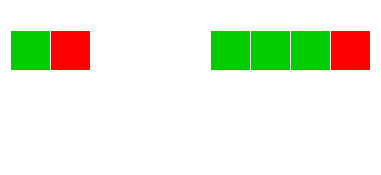

The diagram above was exported from draw.io. Its source (the exported page's mxGraphModel, read from the mxfile embedded in the PNG):
<mxGraphModel dx="1422" dy="752" grid="1" gridSize="10" guides="1" tooltips="1" connect="1" arrows="1" fold="1" page="1" pageScale="1" pageWidth="850" pageHeight="1100" math="0" shadow="0">
  <root>
    <mxCell id="0" />
    <mxCell id="1" parent="0" />
    <mxCell id="oeZQ5z1YvrQG4BNugUac-1" value="" style="whiteSpace=wrap;html=1;aspect=fixed;fillColor=#00CC00;strokeColor=#FFFFFF;" parent="1" vertex="1">
      <mxGeometry x="160" y="160" width="40" height="40" as="geometry" />
    </mxCell>
    <mxCell id="oeZQ5z1YvrQG4BNugUac-2" value="" style="whiteSpace=wrap;html=1;aspect=fixed;fillColor=#FF0000;strokeColor=#FFFFFF;" parent="1" vertex="1">
      <mxGeometry x="200" y="160" width="40" height="40" as="geometry" />
    </mxCell>
    <mxCell id="oeZQ5z1YvrQG4BNugUac-4" value="" style="whiteSpace=wrap;html=1;aspect=fixed;fillColor=#00CC00;strokeColor=#FFFFFF;" parent="1" vertex="1">
      <mxGeometry x="360" y="160" width="40" height="40" as="geometry" />
    </mxCell>
    <mxCell id="oeZQ5z1YvrQG4BNugUac-5" value="" style="whiteSpace=wrap;html=1;aspect=fixed;fillColor=#00CC00;strokeColor=#FFFFFF;" parent="1" vertex="1">
      <mxGeometry x="400" y="160" width="40" height="40" as="geometry" />
    </mxCell>
    <mxCell id="oeZQ5z1YvrQG4BNugUac-6" value="" style="whiteSpace=wrap;html=1;aspect=fixed;fillColor=#00CC00;strokeColor=#FFFFFF;" parent="1" vertex="1">
      <mxGeometry x="440" y="160" width="40" height="40" as="geometry" />
    </mxCell>
    <mxCell id="oeZQ5z1YvrQG4BNugUac-8" value="" style="whiteSpace=wrap;html=1;aspect=fixed;fillColor=#FF0000;strokeColor=#FFFFFF;" parent="1" vertex="1">
      <mxGeometry x="480" y="160" width="40" height="40" as="geometry" />
    </mxCell>
    <mxCell id="oeZQ5z1YvrQG4BNugUac-9" value="Schedule Stack After Expansion" style="text;html=1;strokeColor=none;fillColor=none;align=center;verticalAlign=middle;whiteSpace=wrap;rounded=0;fontColor=#FFFFFF;" parent="1" vertex="1">
      <mxGeometry x="350" y="130" width="180" height="20" as="geometry" />
    </mxCell>
    <mxCell id="oeZQ5z1YvrQG4BNugUac-10" value="Schedule Stack" style="text;html=1;strokeColor=none;fillColor=none;align=center;verticalAlign=middle;whiteSpace=wrap;rounded=0;fontColor=#FFFFFF;" parent="1" vertex="1">
      <mxGeometry x="150" y="130" width="100" height="20" as="geometry" />
    </mxCell>
    <mxCell id="oeZQ5z1YvrQG4BNugUac-14" value="" style="endArrow=classic;html=1;exitX=0.5;exitY=1;exitDx=0;exitDy=0;entryX=0.5;entryY=1;entryDx=0;entryDy=0;curved=1;strokeColor=#FFFFFF;" parent="1" source="oeZQ5z1YvrQG4BNugUac-1" target="oeZQ5z1YvrQG4BNugUac-4" edge="1">
      <mxGeometry width="50" height="50" relative="1" as="geometry">
        <mxPoint x="350" y="400" as="sourcePoint" />
        <mxPoint x="400" y="350" as="targetPoint" />
        <Array as="points">
          <mxPoint x="280" y="290" />
        </Array>
      </mxGeometry>
    </mxCell>
    <mxCell id="oeZQ5z1YvrQG4BNugUac-15" value="" style="endArrow=classic;html=1;exitX=0.5;exitY=1;exitDx=0;exitDy=0;entryX=0.5;entryY=1;entryDx=0;entryDy=0;curved=1;strokeColor=#FFFFFF;" parent="1" source="oeZQ5z1YvrQG4BNugUac-1" target="oeZQ5z1YvrQG4BNugUac-5" edge="1">
      <mxGeometry width="50" height="50" relative="1" as="geometry">
        <mxPoint x="190" y="210" as="sourcePoint" />
        <mxPoint x="390" y="210" as="targetPoint" />
        <Array as="points">
          <mxPoint x="290" y="300" />
        </Array>
      </mxGeometry>
    </mxCell>
    <mxCell id="oeZQ5z1YvrQG4BNugUac-16" value="" style="endArrow=classic;html=1;exitX=0.5;exitY=1;exitDx=0;exitDy=0;entryX=0.5;entryY=1;entryDx=0;entryDy=0;curved=1;strokeColor=#FFFFFF;" parent="1" source="oeZQ5z1YvrQG4BNugUac-1" target="oeZQ5z1YvrQG4BNugUac-6" edge="1">
      <mxGeometry width="50" height="50" relative="1" as="geometry">
        <mxPoint x="200" y="220" as="sourcePoint" />
        <mxPoint x="400" y="220" as="targetPoint" />
        <Array as="points">
          <mxPoint x="300" y="310" />
        </Array>
      </mxGeometry>
    </mxCell>
    <mxCell id="oeZQ5z1YvrQG4BNugUac-17" value="&lt;div&gt;Green is popped off the stack.&lt;/div&gt;&lt;div align=&quot;left&quot;&gt;Its children are pushed onto the stack.&lt;br&gt;&lt;/div&gt;" style="text;html=1;strokeColor=none;fillColor=none;align=center;verticalAlign=middle;whiteSpace=wrap;rounded=0;fontColor=#FFFFFF;" parent="1" vertex="1">
      <mxGeometry x="160" y="280" width="320" height="20" as="geometry" />
    </mxCell>
  </root>
</mxGraphModel>